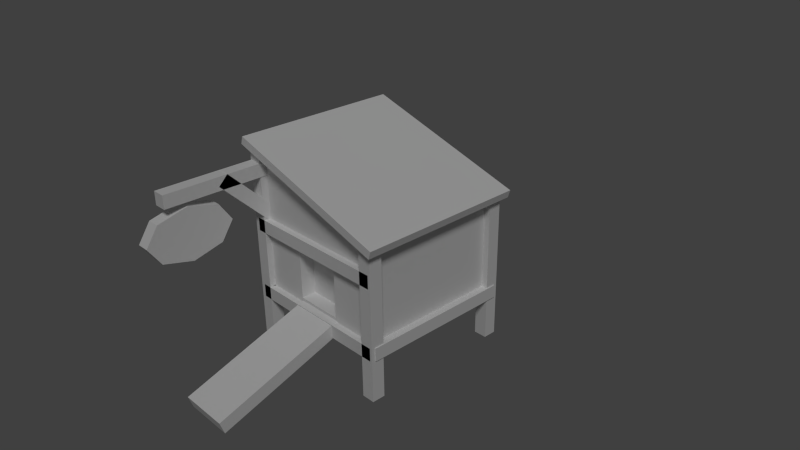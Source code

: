 # Source: henhouse.blend  (saved by Blender 2.75.0; exported with 4.5.12 LTS)
import bpy
from mathutils import Matrix  # noqa: F401  (used for matrix-valued properties, if any)

bpy.ops.wm.read_factory_settings(use_empty=True)
scene = bpy.context.scene
scene.name = 'Scene'

# ---- collections
col_collection_1 = bpy.data.collections.new('Collection 1'); scene.collection.children.link(col_collection_1)

# ---- images (referenced by path relative to the original .blend; pixels are not part of the script)
import os
ASSET_DIR = os.environ.get("B2B_ASSET_DIR", "")  # directory of the original .blend (textures are referenced by path, not embedded)
HERE = os.path.dirname(os.path.abspath(__file__))  # packed textures are extracted next to this script under _unpacked/

def load_image(name, relpath, width, height, colorspace="sRGB"):
    """Load a texture the original file referenced (path relative to the .blend, or extracted next to this script)."""
    p = next((c for c in (os.path.join(HERE, relpath), os.path.join(ASSET_DIR, relpath)) if relpath and os.path.exists(c)), "")
    if p:
        img = bpy.data.images.load(p, check_existing=True)
        img.name = name
    else:  # same state as the original file: an image datablock whose file is absent (Cycles renders it pink)
        img = bpy.data.images.new(name, width, height)
        img.source = "FILE"
        img.filepath = "//" + (relpath or name)
    img.colorspace_settings.name = colorspace
    return img
img_material_002_diffuse_color = load_image('Material.002 Diffuse Color', '', 1024, 1024, 'sRGB')

# ---- materials (node trees are filled in below, after node groups)
mat_material_002 = bpy.data.materials.new('Material.002')
mat_material_002.alpha_threshold = 0.0
mat_material_002.roughness = 0.5

# ---- material node trees
mat_material_002.use_nodes = True; mat_material_002.node_tree.nodes.clear()
_N = mat_material_002.node_tree.nodes; _L = mat_material_002.node_tree.links
n0 = _N.new('ShaderNodeOutputMaterial'); n0.name = 'Material Output'; n0.location = (300, 300)
n1 = _N.new('ShaderNodeBsdfDiffuse'); n1.name = 'Diffuse BSDF'; n1.location = (10, 300)
n2 = _N.new('ShaderNodeTexImage'); n2.name = 'Image Texture'; n2.location = (0, 0)
n2.width = 140
n2.image = img_material_002_diffuse_color
_L.new(n1.outputs[0], n0.inputs[0])
n0.is_active_output = True

# ---- world
world_world = bpy.data.worlds.new('World'); scene.world = world_world
world_world.color = (0.05088, 0.05088, 0.05088)
world_world.use_sun_shadow = False
world_world.sun_shadow_jitter_overblur = 0.0
world_world.cycles.sampling_method = 'MANUAL'
world_world.cycles.sample_map_resolution = 256

# ---- cameras
cam_camera = bpy.data.cameras.new('Camera')
cam_camera.clip_end = 100.0
cam_camera.lens = 35.0
cam_camera.sensor_width = 32.0
cam_camera.sensor_height = 18.0
cam_camera.ortho_scale = 7.314
cam_camera.dof.focus_distance = 0.0

# ---- lights
light_sun = bpy.data.lights.new('Sun', 'SUN')
light_sun.transmission_factor = 0.0
light_sun.angle = 0.1993
light_sun.energy = 1.0
light_sun.shadow_buffer_clip_start = 0.5
light_sun.shadow_soft_size = 0.1
light_sun.shadow_cascade_max_distance = 1000.0
light_sun.cycles.use_multiple_importance_sampling = False

# ---- meshes
me_cube_002 = bpy.data.meshes.new('Cube.002')
me_cube_002.from_pydata([(-0.3294, -1.0, -0.8529), (-0.3294, -1.0, -0.1629), (-1.0, 1.0, -1.0), (-1.0, 1.0, 1.0), (0.3294, -1.0, -0.8529), (0.3294, -1.0, -0.1629), (1.0, 1.0, -1.0), (1.0, 1.0, 0.3882), (-1.16, -1.16, 1.049), (-1.16, 1.16, 1.049), (1.16, 1.16, 0.3392), (1.16, -1.16, 0.3392), (-1.128, -1.16, 1.155), (-1.128, 1.16, 1.155), (1.193, 1.16, 0.4455), (1.193, -1.16, 0.4455), (0.9064, 0.9121, -1.66), (0.9064, 0.9121, 0.4259), (0.9064, 1.092, -1.66), (0.9064, 1.092, 0.4259), (1.087, 0.9121, -1.66), (1.087, 0.9121, 0.4259), (1.087, 1.092, -1.66), (1.087, 1.092, 0.4259), (-0.9107, 1.092, 1.067), (-0.9107, 1.092, -1.66), (-0.9107, 0.9121, 1.067), (-0.9107, 0.9121, -1.66), (-1.091, 1.092, 1.067), (-1.091, 1.092, -1.66), (-1.091, 0.9121, 1.067), (-1.091, 0.9121, -1.66), (0.9064, -1.09, -1.66), (0.9064, -1.09, 0.4259), (0.9064, -0.9096, -1.66), (0.9064, -0.9096, 0.4259), (1.087, -1.09, -1.66), (1.087, -1.09, 0.4259), (1.087, -0.9096, -1.66), (1.087, -0.9096, 0.4259), (-1.09, -1.09, -1.66), (-1.09, -1.09, 1.069), (-1.09, -0.9096, -1.66), (-1.09, -0.9096, 1.069), (-0.9099, -1.09, -1.66), (-0.9099, -1.09, 1.069), (-0.9099, -0.9096, -1.66), (-0.9099, -0.9096, 1.069), (-1.033, -1.09, -0.9095), (1.053, -1.09, -0.9095), (-1.033, -0.9096, -0.9095), (1.053, -0.9096, -0.9095), (-1.033, -1.09, -1.09), (1.053, -1.09, -1.09), (-1.033, -0.9096, -1.09), (1.053, -0.9096, -1.09), (-1.033, 0.9128, -0.9069), (1.053, 0.9128, -0.9069), (-1.033, 1.093, -0.9069), (1.053, 1.093, -0.9069), (-1.033, 0.9128, -1.087), (1.053, 0.9128, -1.087), (-1.033, 1.093, -1.087), (1.053, 1.093, -1.087), (-1.081, 1.045, -0.9095), (-1.081, -1.041, -0.9095), (-0.901, 1.045, -0.9095), (-0.901, -1.041, -0.9095), (-1.081, 1.045, -1.09), (-1.081, -1.041, -1.09), (-0.901, 1.045, -1.09), (-0.901, -1.041, -1.09), (0.9214, 1.045, -0.9069), (0.9214, -1.041, -0.9069), (1.102, 1.045, -0.9069), (1.102, -1.041, -0.9069), (0.9214, 1.045, -1.087), (0.9214, -1.041, -1.087), (1.102, 1.045, -1.087), (1.102, -1.041, -1.087), (-0.901, -2.424, 0.6636), (-0.901, -0.9225, 0.6636), (-1.081, -2.424, 0.6636), (-1.081, -0.9225, 0.6636), (-0.901, -2.424, 0.8439), (-0.901, -0.9225, 0.8439), (-1.081, -2.424, 0.8439), (-1.081, -0.9225, 0.8439), (-0.901, -1.686, 0.7188), (-0.901, -0.9157, -0.05135), (-1.081, -1.686, 0.7188), (-1.081, -0.9157, -0.05135), (-0.901, -1.558, 0.8463), (-0.901, -0.7882, 0.07616), (-1.081, -1.558, 0.8463), (-1.081, -0.7882, 0.07616), (-1.033, -1.09, 0.06831), (1.053, -1.09, 0.06831), (-1.033, -0.9096, 0.06831), (1.053, -0.9096, 0.06831), (-1.033, -1.09, -0.112), (1.053, -1.09, -0.112), (-1.033, -0.9096, -0.112), (1.053, -0.9096, -0.112), (-1.033, 0.9128, 0.07091), (1.053, 0.9128, 0.07091), (-1.033, 1.093, 0.07091), (1.053, 1.093, 0.07091), (-1.033, 0.9128, -0.1094), (1.053, 0.9128, -0.1094), (-1.033, 1.093, -0.1094), (1.053, 1.093, -0.1094), (-0.9327, -2.112, 0.5945), (-1.109, -2.112, 0.5945), (-0.9327, -2.524, 0.4888), (-1.109, -2.524, 0.4888), (-0.9327, -2.694, 0.2337), (-1.109, -2.694, 0.2337), (-0.9327, -2.524, -0.02136), (-1.109, -2.524, -0.02136), (-0.9327, -2.112, -0.127), (-1.109, -2.112, -0.127), (-0.9327, -1.701, -0.02136), (-1.109, -1.701, -0.02136), (-0.9327, -1.53, 0.2337), (-1.109, -1.53, 0.2337), (-0.9327, -1.701, 0.4888), (-1.109, -1.701, 0.4888), (-0.3268, -2.753, -1.475), (0.3472, -2.753, -1.475), (-0.3268, -0.9409, -0.8728), (0.3472, -0.9409, -0.8728), (-0.3268, -2.696, -1.646), (0.3472, -2.696, -1.646), (-0.3268, -0.8841, -1.044), (0.3472, -0.8841, -1.044), (-1.091, -1.09, -1.66), (-1.091, -0.9096, -1.66), (-0.9107, -1.09, -1.66), (-0.9107, -0.9096, -1.66), (-1.09, -1.09, -1.66), (-1.09, -1.09, 1.068), (-1.09, -0.9096, -1.66), (-1.09, -0.9096, 1.068), (-0.9101, -1.09, -1.66), (-0.9101, -1.09, 1.068), (-0.9101, -0.9096, -1.66), (-0.9101, -0.9096, 1.068), (0.9064, 0.9124, -1.66), (0.9064, 0.9124, 0.4259), (0.9064, 1.093, -1.66), (0.9064, 1.093, 0.4259), (1.087, 0.9124, -1.66), (1.087, 0.9124, 0.4259), (1.087, 1.093, -1.66), (1.087, 1.093, 0.4259), (-1.09, 0.9124, -1.66), (-1.09, 0.9124, 1.068), (-1.09, 1.093, -1.66), (-1.09, 1.093, 1.068), (-0.9101, 0.9124, -1.66), (-0.9101, 0.9124, 1.068), (-0.9101, 1.093, -1.66), (-0.9101, 1.093, 1.068), (-1.0, -1.0, -1.0), (-1.0, -1.0, 1.0), (1.0, -1.0, 0.3882), (1.0, -1.0, -1.0), (-0.3294, -0.7976, -0.8529), (-0.3294, -0.7976, -0.1629), (0.3294, -0.7976, -0.8529), (0.3294, -0.7976, -0.1629)], [], [(165, 3, 2, 164), (3, 7, 6, 2), (7, 166, 167, 6), (5, 1, 169, 171), (164, 2, 6, 167), (165, 166, 11, 8), (8, 11, 15, 12), (7, 3, 9, 10), (166, 7, 10, 11), (3, 165, 8, 9), (15, 14, 13, 12), (10, 9, 13, 14), (11, 10, 14, 15), (9, 8, 12, 13), (156, 158, 162, 160), (163, 161, 160, 162), (153, 155, 151, 149), (161, 163, 159, 157), (157, 159, 158, 156), (161, 157, 156, 160), (155, 153, 152, 154), (143, 147, 146, 142), (33, 35, 34, 32), (35, 39, 38, 34), (39, 37, 36, 38), (37, 33, 32, 36), (32, 34, 38, 36), (37, 39, 35, 33), (153, 149, 148, 152), (151, 155, 154, 150), (149, 151, 150, 148), (159, 163, 162, 158), (148, 150, 154, 152), (141, 143, 142, 140), (49, 51, 50, 48), (51, 55, 54, 50), (55, 53, 52, 54), (53, 49, 48, 52), (48, 50, 54, 52), (53, 55, 51, 49), (57, 59, 58, 56), (59, 63, 62, 58), (63, 61, 60, 62), (61, 57, 56, 60), (56, 58, 62, 60), (61, 63, 59, 57), (65, 67, 66, 64), (67, 71, 70, 66), (71, 69, 68, 70), (69, 65, 64, 68), (64, 66, 70, 68), (69, 71, 67, 65), (73, 75, 74, 72), (75, 79, 78, 74), (79, 77, 76, 78), (77, 73, 72, 76), (72, 74, 78, 76), (77, 79, 75, 73), (87, 85, 81, 83), (84, 80, 81, 85), (86, 84, 85, 87), (82, 80, 84, 86), (82, 86, 87, 83), (80, 82, 83, 81), (95, 93, 89, 91), (92, 88, 89, 93), (94, 92, 93, 95), (90, 88, 92, 94), (90, 94, 95, 91), (88, 90, 91, 89), (97, 99, 98, 96), (99, 103, 102, 98), (103, 101, 100, 102), (101, 97, 96, 100), (96, 98, 102, 100), (101, 103, 99, 97), (105, 107, 106, 104), (107, 111, 110, 106), (111, 109, 108, 110), (109, 105, 104, 108), (104, 106, 110, 108), (109, 111, 107, 105), (112, 113, 115, 114), (114, 115, 117, 116), (116, 117, 119, 118), (118, 119, 121, 120), (120, 121, 123, 122), (122, 123, 125, 124), (115, 113, 127, 125, 123, 121, 119, 117), (126, 127, 113, 112), (124, 125, 127, 126), (112, 114, 116, 118, 120, 122, 124, 126), (129, 131, 130, 128), (131, 135, 134, 130), (135, 133, 132, 134), (133, 129, 128, 132), (128, 130, 134, 132), (133, 135, 131, 129), (147, 145, 144, 146), (145, 141, 140, 144), (140, 142, 146, 144), (145, 147, 143, 141), (0, 1, 165, 164), (5, 4, 167, 166), (1, 5, 166, 165), (4, 0, 164, 167), (171, 169, 168, 170), (1, 0, 168, 169), (0, 4, 170, 168), (4, 5, 171, 170)])
_uv = me_cube_002.uv_layers.new(name='UVMap')
_uv.uv.foreach_set('vector', [0.2922, 0.5562, 0.2922, 0.3004, 0.544, 0.3004, 0.544, 0.5562, 0.0, 0.559, 0.07701, 0.3031, 0.2518, 0.3031, 0.2518, 0.559, 0.5843, 0.2558, 0.5843, 6.099e-08, 0.7591, 0.0, 0.7591, 0.2558, 0.6684, 0.4911, 0.6306, 0.3655, 0.6306, 0.3655, 0.6684, 0.4911, 0.2922, 0.8123, 0.2922, 0.5565, 0.5435, 0.5562, 0.5435, 0.812, 0.272, 0.2812, 0.272, 0.02095, 0.2922, 0.0, 0.2922, 0.3019, 0.7816, 0.8666, 0.7816, 0.5562, 0.7956, 0.5562, 0.7956, 0.8666, 0.02019, 0.02197, 0.02019, 0.2822, 0.0, 0.3031, 1.501e-08, 0.001192, 0.272, 0.02095, 0.02019, 0.02197, 1.501e-08, 0.001192, 0.2922, 0.0, 0.02019, 0.2822, 0.272, 0.2812, 0.2922, 0.3019, 0.0, 0.3031, 0.5843, 0.3004, 0.2922, 0.2986, 0.2922, 0.0, 0.5843, 0.001793, 0.2745, 0.6136, 0.2745, 0.3031, 0.2885, 0.3031, 0.2885, 0.6136, 0.1723, 0.7031, 0.1723, 1.0, 0.1589, 1.0, 0.1589, 0.7031, 0.2879, 0.6136, 0.2879, 0.9104, 0.2745, 0.9104, 0.2745, 0.6136, 0.8272, 0.2899, 0.8272, 0.2668, 0.8498, 0.2668, 0.8498, 0.2899, 0.8184, 0.6492, 0.7957, 0.6492, 0.7957, 0.3004, 0.8184, 0.3004, 0.607, 0.2558, 0.6297, 0.2558, 0.6297, 0.2789, 0.607, 0.2789, 0.6524, 0.2789, 0.6297, 0.2789, 0.6297, 0.2558, 0.6524, 0.2558, 0.8184, 0.3004, 0.8411, 0.3004, 0.8411, 0.6492, 0.8184, 0.6492, 0.7135, 0.5562, 0.7362, 0.5562, 0.7362, 0.905, 0.7135, 0.905, 0.1987, 0.8257, 0.176, 0.8257, 0.176, 0.559, 0.1987, 0.559, 1.791, 0.2539, 1.991, 0.2539, 1.991, 1.254, 1.791, 1.254, 1.159, 0.3338, 1.207, 0.3338, 1.207, 0.5725, 1.159, 0.5725, 1.111, 0.3338, 1.159, 0.3338, 1.159, 0.5725, 1.111, 0.5725, 1.302, 0.5725, 1.254, 0.5725, 1.254, 0.3338, 1.302, 0.3338, 1.207, 0.3338, 1.254, 0.3338, 1.254, 0.5725, 1.207, 0.5725, 1.302, 0.375, 1.302, 0.3544, 1.35, 0.3544, 1.35, 0.375, 1.35, 0.3338, 1.35, 0.3544, 1.302, 0.3544, 1.302, 0.3338, 0.8865, 0.3004, 0.9092, 0.3004, 0.9092, 0.5671, 0.8865, 0.5671, 0.8865, 0.6492, 0.9092, 0.6492, 0.9092, 0.9159, 0.8865, 0.9159, 0.8272, 0.2668, 0.8045, 0.2668, 0.8045, 0.0, 0.8272, 0.0, 0.8865, 0.6492, 0.8638, 0.6492, 0.8638, 0.3004, 0.8865, 0.3004, 0.516, 0.8584, 0.516, 0.8354, 0.5387, 0.8353, 0.5387, 0.8584, 1.391, 0.2539, 1.591, 0.2539, 1.591, 1.254, 1.391, 1.254, 0.0, 0.7032, 0.0227, 0.7031, 0.0227, 0.9699, 0.0, 0.9699, 0.7957, 0.6492, 0.8184, 0.6492, 0.8184, 0.916, 0.7957, 0.916, 0.9407, 0.0, 0.9634, 2.425e-05, 0.9634, 0.2663, 0.9407, 0.2663, 0.9319, 0.5672, 0.9092, 0.5672, 0.9092, 0.3004, 0.9319, 0.3004, 0.7432, 0.2558, 0.7432, 0.2789, 0.7205, 0.2789, 0.7205, 0.2558, 0.5387, 0.8123, 0.5387, 0.8353, 0.516, 0.8353, 0.516, 0.8123, 0.9546, 0.5671, 0.9319, 0.5671, 0.9319, 0.3004, 0.9546, 0.3004, 0.8638, 0.916, 0.8411, 0.916, 0.8411, 0.6492, 0.8638, 0.6492, 0.1135, 0.9695, 0.0908, 0.9694, 0.0908, 0.7031, 0.1135, 0.7032, 0.9092, 0.6492, 0.9319, 0.6492, 0.9319, 0.916, 0.9092, 0.916, 0.8045, 0.2668, 0.8045, 0.2899, 0.7818, 0.2899, 0.7818, 0.2668, 0.4933, 0.8123, 0.4933, 0.8353, 0.4706, 0.8353, 0.4706, 0.8123, 0.9319, 0.6492, 0.9546, 0.6492, 0.9546, 0.916, 0.9319, 0.916, 0.8499, 0.0, 0.8726, 0.0, 0.8726, 0.2668, 0.8499, 0.2668, 0.9546, 0.3004, 0.9773, 0.3004, 0.9773, 0.5672, 0.9546, 0.5672, 0.7818, 0.2668, 0.7591, 0.2668, 0.7591, 0.0, 0.7818, 1.525e-08, 0.176, 0.8488, 0.176, 0.8257, 0.1987, 0.8257, 0.1987, 0.8488, 0.4933, 0.8584, 0.4933, 0.8353, 0.516, 0.8353, 0.516, 0.8584, 0.0227, 0.7031, 0.0454, 0.7032, 0.0454, 0.9699, 0.0227, 0.9699, 0.1987, 0.559, 0.2214, 0.559, 0.2214, 0.8258, 0.1987, 0.8258, 0.1362, 0.9699, 0.1135, 0.9699, 0.1135, 0.7032, 0.1362, 0.7031, 0.2214, 0.559, 0.2441, 0.559, 0.2441, 0.8258, 0.2214, 0.8258, 0.2441, 0.8258, 0.2441, 0.8488, 0.2214, 0.8488, 0.2214, 0.8258, 0.1987, 0.8488, 0.1987, 0.8258, 0.2214, 0.8258, 0.2214, 0.8488, 0.4706, 0.8584, 0.4706, 0.8353, 0.4933, 0.8353, 0.4933, 0.8584, 0.674, 0.9822, 0.6513, 0.9822, 0.6513, 0.7901, 0.674, 0.7901, 0.674, 0.7901, 0.6967, 0.7901, 0.6967, 0.9822, 0.674, 0.9821, 0.8272, 0.2668, 0.8272, 0.2899, 0.8045, 0.2899, 0.8045, 0.2668, 0.6513, 0.9822, 0.6286, 0.9822, 0.6286, 0.7901, 0.6513, 0.7901, 0.544, 0.791, 0.5666, 0.791, 0.5666, 0.983, 0.544, 0.9831, 0.6967, 0.8141, 0.6967, 0.7911, 0.7131, 0.7901, 0.7131, 0.8131, 0.5893, 0.9303, 0.5666, 0.9303, 0.5666, 0.791, 0.5893, 0.791, 0.3829, 0.913, 0.3602, 0.913, 0.3602, 0.8123, 0.3829, 0.8123, 0.6284, 0.7913, 0.6284, 0.8143, 0.612, 0.814, 0.612, 0.791, 0.612, 0.9303, 0.5893, 0.9303, 0.5893, 0.791, 0.612, 0.791, 0.3602, 0.913, 0.3375, 0.913, 0.3375, 0.8123, 0.3602, 0.8123, 0.0908, 0.9699, 0.0681, 0.9699, 0.0681, 0.7032, 0.0908, 0.7031, 0.8638, 0.6492, 0.8865, 0.6492, 0.8865, 0.916, 0.8638, 0.916, 0.1589, 0.9695, 0.1362, 0.9694, 0.1362, 0.7031, 0.1589, 0.7032, 0.9407, 0.2668, 0.918, 0.2668, 0.918, 0.0, 0.9407, 1.525e-08, 0.516, 0.8123, 0.516, 0.8353, 0.4933, 0.8353, 0.4933, 0.8123, 0.6978, 0.2789, 0.6978, 0.2558, 0.7205, 0.2558, 0.7205, 0.2789, 0.0681, 0.9699, 0.0454, 0.9699, 0.0454, 0.7032, 0.0681, 0.7031, 0.8726, 1.525e-08, 0.8953, 0.0, 0.8953, 0.2668, 0.8726, 0.2668, 0.9546, 0.6492, 0.9773, 0.6492, 0.9773, 0.9155, 0.9546, 0.9155, 0.918, 0.2668, 0.8953, 0.2668, 0.8953, 0.0, 0.918, 1.525e-08, 0.6978, 0.2558, 0.6978, 0.2789, 0.6751, 0.2789, 0.6751, 0.2558, 0.7818, 0.2668, 0.7818, 0.2899, 0.7591, 0.2899, 0.7591, 0.2668, 0.3372, 0.8652, 0.3151, 0.8652, 0.3154, 0.8123, 0.3375, 0.8123, 0.4485, 0.8123, 0.4706, 0.8123, 0.4706, 0.8444, 0.4485, 0.8444, 0.4485, 0.8444, 0.4706, 0.8444, 0.4706, 0.8775, 0.4485, 0.8775, 0.293, 0.8123, 0.3151, 0.8123, 0.3143, 0.8647, 0.2922, 0.8647, 0.2922, 0.8647, 0.3143, 0.8647, 0.3151, 0.9175, 0.293, 0.9175, 0.4263, 0.8123, 0.4485, 0.8123, 0.4485, 0.8444, 0.4263, 0.8444, 0.1502, 0.572, 0.176, 0.6196, 0.176, 0.6739, 0.1502, 0.7031, 0.1137, 0.6901, 0.08798, 0.6425, 0.08798, 0.5882, 0.1137, 0.559, 0.3375, 0.9175, 0.3154, 0.9175, 0.3151, 0.8652, 0.3372, 0.8652, 0.4263, 0.8444, 0.4485, 0.8444, 0.4485, 0.8775, 0.4263, 0.8775, 0.08798, 0.6196, 0.08798, 0.6739, 0.06221, 0.7031, 0.02577, 0.6901, 0.0, 0.6425, 3.753e-08, 0.5882, 0.02577, 0.559, 0.06221, 0.572, 1.038, 0.978, 1.038, 0.8267, 1.092, 0.8267, 1.092, 0.978, 1.189, 0.8801, 1.175, 0.8801, 1.175, 0.8267, 1.189, 0.8267, 1.092, 0.978, 1.092, 0.8267, 1.146, 0.8267, 1.146, 0.978, 1.189, 0.9335, 1.175, 0.9335, 1.175, 0.8801, 1.189, 0.8801, 1.16, 0.978, 1.16, 0.8267, 1.175, 0.8267, 1.175, 0.978, 1.16, 0.8267, 1.16, 0.978, 1.146, 0.978, 1.146, 0.8267, 2.191, 1.254, 1.991, 1.254, 1.991, 0.2539, 2.191, 0.2539, 1.591, 0.2539, 1.791, 0.2539, 1.791, 1.254, 1.591, 1.254, 2.191, 0.3861, 2.191, 0.32, 2.391, 0.32, 2.391, 0.3861, 2.191, 0.2539, 2.391, 0.2539, 2.391, 0.32, 2.191, 0.32, 0.7316, 0.3655, 0.6306, 0.3655, 0.544, 0.3004, 0.7957, 0.3004, 0.6684, 0.4911, 0.7316, 0.4911, 0.7957, 0.5562, 0.621, 0.5562, 0.6306, 0.3655, 0.6684, 0.4911, 0.621, 0.5562, 0.544, 0.3004, 0.7316, 0.4911, 0.7316, 0.3655, 0.7957, 0.3004, 0.7957, 0.5562, 0.6684, 0.4911, 0.6306, 0.3655, 0.7316, 0.3655, 0.7316, 0.4911, 0.6306, 0.3655, 0.7316, 0.3655, 0.7316, 0.3655, 0.6306, 0.3655, 0.7316, 0.3655, 0.7316, 0.4911, 0.7316, 0.4911, 0.7316, 0.3655, 0.7316, 0.4911, 0.6684, 0.4911, 0.6684, 0.4911, 0.7316, 0.4911])
me_cube_002.materials.append(mat_material_002)
me_cube_002.use_remesh_preserve_volume = False
me_cube_002.use_remesh_preserve_attributes = False
me_cube_002.use_mirror_vertex_groups = False
me_cube_002.auto_texspace = False
me_cube_002.update()

# ---- objects
ob_cube = bpy.data.objects.new('Cube', me_cube_002)
ob_sun = bpy.data.objects.new('Sun', light_sun)
ob_camera = bpy.data.objects.new('Camera', cam_camera)

# ---- transforms, parenting, visibility, modifiers, constraints
ob_cube.location = (-0.01819, 0.0895, 0.4335)
ob_cube.show_texture_space = True
ob_cube.lineart.crease_threshold = 0.0
ob_sun.location = (5.016, -9.781e-07, 7.28)
ob_sun.rotation_euler = (4.574e-08, 0.7287, -0.7114)
ob_sun.lineart.crease_threshold = 0.0
ob_camera.location = (7.481, -6.508, 5.344)
ob_camera.rotation_euler = (1.109, 0.01082, 0.8149)
ob_camera.lock_rotations_4d = False
ob_camera.empty_display_type = 'ARROWS'
ob_camera.color = (0.0, 0.0, 0.0, 0.0)
ob_camera.display_type = 'WIRE'
ob_camera.lineart.crease_threshold = 0.0

# ---- collection membership
col_collection_1.objects.link(ob_cube)
col_collection_1.objects.link(ob_sun)
col_collection_1.objects.link(ob_camera)

# ---- scene / render settings (as saved in the file)
scene.camera = ob_camera
scene.frame_start = 1; scene.frame_end = 250; scene.frame_set(2)
scene.render.engine = 'CYCLES'
scene.render.resolution_percentage = 50
scene.render.dither_intensity = 0.0
scene.cycles.use_denoising = False
scene.cycles.samples = 100
scene.cycles.sampling_pattern = 'TABULATED_SOBOL'
scene.cycles.light_sampling_threshold = 0.0
scene.cycles.use_adaptive_sampling = False
scene.cycles.use_light_tree = False
scene.cycles.blur_glossy = 0.0
scene.cycles.pixel_filter_type = 'GAUSSIAN'
scene.cycles.sample_clamp_indirect = 0.0
scene.view_settings.view_transform = 'Standard'
bpy.context.view_layer.update()
